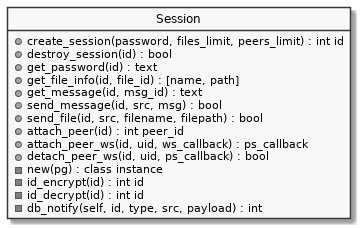

The diagram above was rendered by PlantUML. Its source (embedded in the PNG):
@startuml
skinparam monochrome true

hide circle
hide empty members

class "Session" as s {
+ create_session(password, files_limit, peers_limit) : int id
+ destroy_session(id) : bool
+ get_password(id) : text
+ get_file_info(id, file_id) : [name, path]
+ get_message(id, msg_id) : text
+ send_message(id, src, msg) : bool
+ send_file(id, src, filename, filepath) : bool
+ attach_peer(id) : int peer_id
+ attach_peer_ws(id, uid, ws_callback) : ps_callback
+ detach_peer_ws(id, uid, ps_callback) : bool
- new(pg) : class instance
- id_encrypt(id) : int id
- id_decrypt(id) : int id
- db_notify(self, id, type, src, payload) : int
}
@enduml